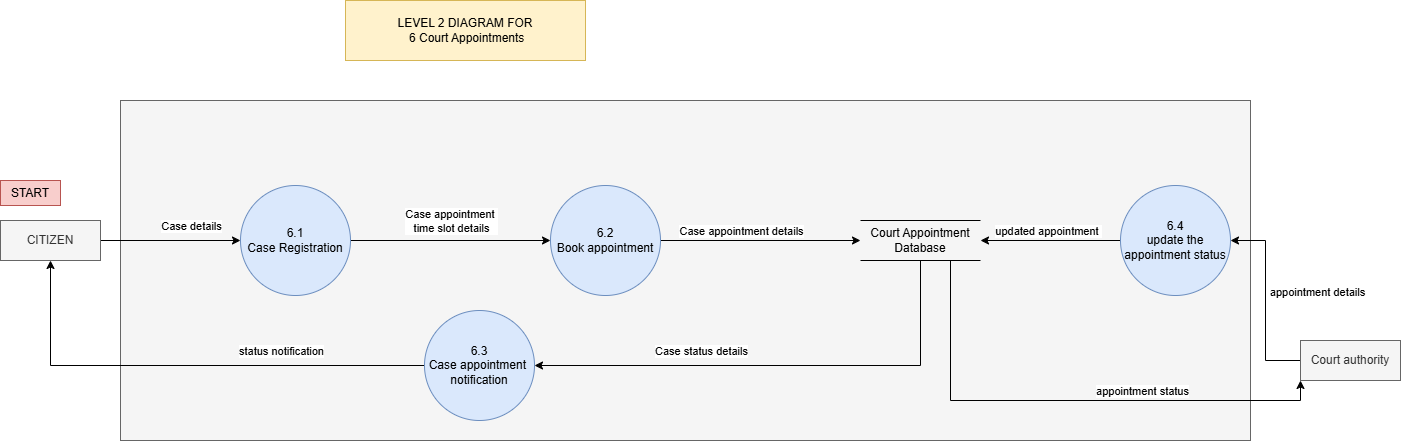

The diagram above was exported from draw.io. Its source (the exported page's mxGraphModel, read from the mxfile embedded in the PNG):
<mxGraphModel dx="1902" dy="591" grid="1" gridSize="10" guides="1" tooltips="1" connect="1" arrows="1" fold="1" page="1" pageScale="1" pageWidth="827" pageHeight="1169" math="0" shadow="0">
  <root>
    <mxCell id="0" />
    <mxCell id="1" parent="0" />
    <mxCell id="mULukx_IQX7JQ2aL76ZK-134" parent="1" style="rounded=0;whiteSpace=wrap;html=1;fillColor=#f5f5f5;fontColor=#333333;strokeColor=#666666;" value="" vertex="1">
      <mxGeometry height="340" width="1130" x="110" y="160" as="geometry" />
    </mxCell>
    <mxCell id="mULukx_IQX7JQ2aL76ZK-135" parent="1" style="rounded=0;whiteSpace=wrap;html=1;fillColor=#fff2cc;strokeColor=#d6b656;" value="LEVEL 2 DIAGRAM FOR&lt;div&gt;&amp;nbsp;6 Court Appointments&lt;/div&gt;" vertex="1">
      <mxGeometry height="60" width="240" x="335" y="60" as="geometry" />
    </mxCell>
    <mxCell id="mULukx_IQX7JQ2aL76ZK-136" edge="1" parent="1" source="mULukx_IQX7JQ2aL76ZK-138" style="edgeStyle=orthogonalEdgeStyle;rounded=0;orthogonalLoop=1;jettySize=auto;html=1;exitX=0.75;exitY=0;exitDx=0;exitDy=0;entryX=0;entryY=0.5;entryDx=0;entryDy=0;" target="mULukx_IQX7JQ2aL76ZK-141">
      <mxGeometry relative="1" as="geometry">
        <Array as="points">
          <mxPoint x="65" y="300" />
        </Array>
        <mxPoint x="140" y="190" as="targetPoint" />
      </mxGeometry>
    </mxCell>
    <mxCell id="mULukx_IQX7JQ2aL76ZK-137" connectable="0" parent="mULukx_IQX7JQ2aL76ZK-136" style="edgeLabel;html=1;align=center;verticalAlign=middle;resizable=0;points=[];" value="Case details" vertex="1">
      <mxGeometry relative="1" x="0.4111" y="-1" as="geometry">
        <mxPoint x="5" y="-16" as="offset" />
      </mxGeometry>
    </mxCell>
    <mxCell id="mULukx_IQX7JQ2aL76ZK-138" parent="1" style="rounded=0;whiteSpace=wrap;html=1;fillColor=#f5f5f5;fontColor=#333333;strokeColor=#666666;" value="CITIZEN" vertex="1">
      <mxGeometry height="40" width="100" x="-10" y="280" as="geometry" />
    </mxCell>
    <mxCell id="mULukx_IQX7JQ2aL76ZK-139" edge="1" parent="1" source="mULukx_IQX7JQ2aL76ZK-141" style="edgeStyle=orthogonalEdgeStyle;rounded=0;orthogonalLoop=1;jettySize=auto;html=1;exitX=1;exitY=0.5;exitDx=0;exitDy=0;" target="mULukx_IQX7JQ2aL76ZK-148">
      <mxGeometry relative="1" as="geometry" />
    </mxCell>
    <mxCell id="mULukx_IQX7JQ2aL76ZK-140" connectable="0" parent="mULukx_IQX7JQ2aL76ZK-139" style="edgeLabel;html=1;align=center;verticalAlign=middle;resizable=0;points=[];" value="Case appointment&amp;nbsp;&lt;div&gt;time slot details&lt;/div&gt;" vertex="1">
      <mxGeometry relative="1" x="0.0021" as="geometry">
        <mxPoint y="-20" as="offset" />
      </mxGeometry>
    </mxCell>
    <mxCell id="mULukx_IQX7JQ2aL76ZK-141" parent="1" style="ellipse;whiteSpace=wrap;html=1;aspect=fixed;fillColor=#dae8fc;strokeColor=#6c8ebf;" value="6.1&lt;div&gt;Case Registration&lt;/div&gt;" vertex="1">
      <mxGeometry height="110" width="110" x="230" y="245" as="geometry" />
    </mxCell>
    <mxCell id="mULukx_IQX7JQ2aL76ZK-142" parent="1" style="rounded=0;whiteSpace=wrap;html=1;fillColor=#f8cecc;strokeColor=#b85450;" value="START" vertex="1">
      <mxGeometry height="25" width="60" x="-10" y="240" as="geometry" />
    </mxCell>
    <mxCell id="mULukx_IQX7JQ2aL76ZK-143" edge="1" parent="1" source="mULukx_IQX7JQ2aL76ZK-145" style="edgeStyle=orthogonalEdgeStyle;rounded=0;orthogonalLoop=1;jettySize=auto;html=1;exitX=0.5;exitY=1;exitDx=0;exitDy=0;entryX=1;entryY=0.5;entryDx=0;entryDy=0;" target="mULukx_IQX7JQ2aL76ZK-151">
      <mxGeometry relative="1" as="geometry" />
    </mxCell>
    <mxCell id="mULukx_IQX7JQ2aL76ZK-144" connectable="0" parent="mULukx_IQX7JQ2aL76ZK-143" style="edgeLabel;html=1;align=center;verticalAlign=middle;resizable=0;points=[];" value="Case status details" vertex="1">
      <mxGeometry relative="1" x="0.3442" y="-1" as="geometry">
        <mxPoint x="5" y="-14" as="offset" />
      </mxGeometry>
    </mxCell>
    <mxCell id="mULukx_IQX7JQ2aL76ZK-159" edge="1" parent="1" source="mULukx_IQX7JQ2aL76ZK-145" style="edgeStyle=orthogonalEdgeStyle;rounded=0;orthogonalLoop=1;jettySize=auto;html=1;exitX=0.75;exitY=1;exitDx=0;exitDy=0;entryX=0;entryY=1;entryDx=0;entryDy=0;" target="mULukx_IQX7JQ2aL76ZK-153">
      <mxGeometry relative="1" as="geometry" />
    </mxCell>
    <mxCell id="mULukx_IQX7JQ2aL76ZK-160" connectable="0" parent="mULukx_IQX7JQ2aL76ZK-159" style="edgeLabel;html=1;align=center;verticalAlign=middle;resizable=0;points=[];" value="appointment status" vertex="1">
      <mxGeometry relative="1" x="0.2961" as="geometry">
        <mxPoint x="1" y="-10" as="offset" />
      </mxGeometry>
    </mxCell>
    <mxCell id="mULukx_IQX7JQ2aL76ZK-145" parent="1" style="shape=partialRectangle;whiteSpace=wrap;html=1;left=0;right=0;fillColor=none;" value="Court Appointment Database" vertex="1">
      <mxGeometry height="40" width="120" x="850" y="280" as="geometry" />
    </mxCell>
    <mxCell id="mULukx_IQX7JQ2aL76ZK-146" edge="1" parent="1" source="mULukx_IQX7JQ2aL76ZK-148" style="edgeStyle=orthogonalEdgeStyle;rounded=0;orthogonalLoop=1;jettySize=auto;html=1;exitX=1;exitY=0.5;exitDx=0;exitDy=0;entryX=0;entryY=0.5;entryDx=0;entryDy=0;" target="mULukx_IQX7JQ2aL76ZK-145">
      <mxGeometry relative="1" as="geometry">
        <mxPoint x="840" y="300" as="targetPoint" />
      </mxGeometry>
    </mxCell>
    <mxCell id="mULukx_IQX7JQ2aL76ZK-147" connectable="0" parent="mULukx_IQX7JQ2aL76ZK-146" style="edgeLabel;html=1;align=center;verticalAlign=middle;resizable=0;points=[];" value="Case appointment details" vertex="1">
      <mxGeometry relative="1" x="0.06" y="-2" as="geometry">
        <mxPoint x="-26" y="-12" as="offset" />
      </mxGeometry>
    </mxCell>
    <mxCell id="mULukx_IQX7JQ2aL76ZK-148" parent="1" style="ellipse;whiteSpace=wrap;html=1;aspect=fixed;fillColor=#dae8fc;strokeColor=#6c8ebf;" value="6.2&lt;div&gt;Book appointment&lt;/div&gt;" vertex="1">
      <mxGeometry height="110" width="110" x="540" y="245" as="geometry" />
    </mxCell>
    <mxCell id="mULukx_IQX7JQ2aL76ZK-149" edge="1" parent="1" source="mULukx_IQX7JQ2aL76ZK-151" style="edgeStyle=orthogonalEdgeStyle;rounded=0;orthogonalLoop=1;jettySize=auto;html=1;exitX=0;exitY=0.5;exitDx=0;exitDy=0;" target="mULukx_IQX7JQ2aL76ZK-138">
      <mxGeometry relative="1" as="geometry" />
    </mxCell>
    <mxCell id="mULukx_IQX7JQ2aL76ZK-150" connectable="0" parent="mULukx_IQX7JQ2aL76ZK-149" style="edgeLabel;html=1;align=center;verticalAlign=middle;resizable=0;points=[];" value="status notification" vertex="1">
      <mxGeometry relative="1" x="-0.5073" y="-2" as="geometry">
        <mxPoint x="-26" y="-13" as="offset" />
      </mxGeometry>
    </mxCell>
    <mxCell id="mULukx_IQX7JQ2aL76ZK-151" parent="1" style="ellipse;whiteSpace=wrap;html=1;aspect=fixed;fillColor=#dae8fc;strokeColor=#6c8ebf;" value="6.3&lt;div&gt;Case appointment&amp;nbsp; notification&lt;/div&gt;" vertex="1">
      <mxGeometry height="110" width="110" x="414" y="370" as="geometry" />
    </mxCell>
    <mxCell id="mULukx_IQX7JQ2aL76ZK-155" edge="1" parent="1" source="mULukx_IQX7JQ2aL76ZK-153" style="edgeStyle=orthogonalEdgeStyle;rounded=0;orthogonalLoop=1;jettySize=auto;html=1;exitX=0;exitY=0.5;exitDx=0;exitDy=0;entryX=1;entryY=0.5;entryDx=0;entryDy=0;" target="mULukx_IQX7JQ2aL76ZK-154">
      <mxGeometry relative="1" as="geometry" />
    </mxCell>
    <mxCell id="mULukx_IQX7JQ2aL76ZK-156" connectable="0" parent="mULukx_IQX7JQ2aL76ZK-155" style="edgeLabel;html=1;align=center;verticalAlign=middle;resizable=0;points=[];" value="appointment details" vertex="1">
      <mxGeometry relative="1" x="0.315" as="geometry">
        <mxPoint x="51" y="21" as="offset" />
      </mxGeometry>
    </mxCell>
    <mxCell id="mULukx_IQX7JQ2aL76ZK-153" parent="1" style="rounded=0;whiteSpace=wrap;html=1;fillColor=#f5f5f5;fontColor=#333333;strokeColor=#666666;" value="Court authority" vertex="1">
      <mxGeometry height="40" width="100" x="1290" y="400" as="geometry" />
    </mxCell>
    <mxCell id="mULukx_IQX7JQ2aL76ZK-157" edge="1" parent="1" source="mULukx_IQX7JQ2aL76ZK-154" style="edgeStyle=orthogonalEdgeStyle;rounded=0;orthogonalLoop=1;jettySize=auto;html=1;exitX=0;exitY=0.5;exitDx=0;exitDy=0;" target="mULukx_IQX7JQ2aL76ZK-145">
      <mxGeometry relative="1" as="geometry" />
    </mxCell>
    <mxCell id="mULukx_IQX7JQ2aL76ZK-158" connectable="0" parent="mULukx_IQX7JQ2aL76ZK-157" style="edgeLabel;html=1;align=center;verticalAlign=middle;resizable=0;points=[];" value="updated appointment&amp;nbsp;" vertex="1">
      <mxGeometry relative="1" x="0.0571" y="-2" as="geometry">
        <mxPoint x="1" y="-8" as="offset" />
      </mxGeometry>
    </mxCell>
    <mxCell id="mULukx_IQX7JQ2aL76ZK-154" parent="1" style="ellipse;whiteSpace=wrap;html=1;aspect=fixed;fillColor=#dae8fc;strokeColor=#6c8ebf;" value="6.4&lt;div&gt;update the appointment status&lt;/div&gt;" vertex="1">
      <mxGeometry height="110" width="110" x="1110" y="245" as="geometry" />
    </mxCell>
  </root>
</mxGraphModel>